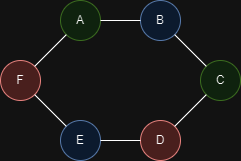

The diagram above was exported from draw.io. Its source (the exported page's mxGraphModel, read from the mxfile embedded in the PNG):
<mxGraphModel dx="794" dy="458" grid="1" gridSize="10" guides="1" tooltips="1" connect="1" arrows="1" fold="1" page="1" pageScale="1" pageWidth="850" pageHeight="1100" math="0" shadow="0">
  <root>
    <mxCell id="0" />
    <mxCell id="1" parent="0" />
    <mxCell id="ZFPSYvO3P4ZGq6UDVxS4-1" value="A" style="ellipse;whiteSpace=wrap;html=1;fillColor=#d5e8d4;strokeColor=#82b366;" vertex="1" parent="1">
      <mxGeometry x="280" y="160" width="40" height="40" as="geometry" />
    </mxCell>
    <mxCell id="ZFPSYvO3P4ZGq6UDVxS4-2" value="B" style="ellipse;whiteSpace=wrap;html=1;fillColor=#dae8fc;strokeColor=#6c8ebf;" vertex="1" parent="1">
      <mxGeometry x="360" y="160" width="40" height="40" as="geometry" />
    </mxCell>
    <mxCell id="ZFPSYvO3P4ZGq6UDVxS4-3" value="D" style="ellipse;whiteSpace=wrap;html=1;fillColor=#f8cecc;strokeColor=#b85450;" vertex="1" parent="1">
      <mxGeometry x="360" y="280" width="40" height="40" as="geometry" />
    </mxCell>
    <mxCell id="ZFPSYvO3P4ZGq6UDVxS4-4" value="C" style="ellipse;whiteSpace=wrap;html=1;fillColor=#d5e8d4;strokeColor=#82b366;" vertex="1" parent="1">
      <mxGeometry x="420" y="220" width="40" height="40" as="geometry" />
    </mxCell>
    <mxCell id="ZFPSYvO3P4ZGq6UDVxS4-9" value="F" style="ellipse;whiteSpace=wrap;html=1;fillColor=#f8cecc;strokeColor=#b85450;" vertex="1" parent="1">
      <mxGeometry x="220" y="220" width="40" height="40" as="geometry" />
    </mxCell>
    <mxCell id="ZFPSYvO3P4ZGq6UDVxS4-10" value="E" style="ellipse;whiteSpace=wrap;html=1;fillColor=#dae8fc;strokeColor=#6c8ebf;" vertex="1" parent="1">
      <mxGeometry x="280" y="280" width="40" height="40" as="geometry" />
    </mxCell>
    <mxCell id="ZFPSYvO3P4ZGq6UDVxS4-11" value="" style="endArrow=none;html=1;rounded=0;exitX=1;exitY=0;exitDx=0;exitDy=0;entryX=0;entryY=1;entryDx=0;entryDy=0;" edge="1" parent="1" source="ZFPSYvO3P4ZGq6UDVxS4-9" target="ZFPSYvO3P4ZGq6UDVxS4-1">
      <mxGeometry width="50" height="50" relative="1" as="geometry">
        <mxPoint x="380" y="270" as="sourcePoint" />
        <mxPoint x="430" y="220" as="targetPoint" />
      </mxGeometry>
    </mxCell>
    <mxCell id="ZFPSYvO3P4ZGq6UDVxS4-12" value="" style="endArrow=none;html=1;rounded=0;exitX=1;exitY=0.5;exitDx=0;exitDy=0;entryX=0;entryY=0.5;entryDx=0;entryDy=0;" edge="1" parent="1" source="ZFPSYvO3P4ZGq6UDVxS4-1" target="ZFPSYvO3P4ZGq6UDVxS4-2">
      <mxGeometry width="50" height="50" relative="1" as="geometry">
        <mxPoint x="380" y="270" as="sourcePoint" />
        <mxPoint x="430" y="220" as="targetPoint" />
      </mxGeometry>
    </mxCell>
    <mxCell id="ZFPSYvO3P4ZGq6UDVxS4-13" value="" style="endArrow=none;html=1;rounded=0;exitX=0;exitY=0;exitDx=0;exitDy=0;entryX=1;entryY=1;entryDx=0;entryDy=0;" edge="1" parent="1" source="ZFPSYvO3P4ZGq6UDVxS4-4" target="ZFPSYvO3P4ZGq6UDVxS4-2">
      <mxGeometry width="50" height="50" relative="1" as="geometry">
        <mxPoint x="290" y="170" as="sourcePoint" />
        <mxPoint x="370" y="170" as="targetPoint" />
      </mxGeometry>
    </mxCell>
    <mxCell id="ZFPSYvO3P4ZGq6UDVxS4-14" value="" style="endArrow=none;html=1;rounded=0;exitX=0;exitY=1;exitDx=0;exitDy=0;entryX=1;entryY=0;entryDx=0;entryDy=0;" edge="1" parent="1" source="ZFPSYvO3P4ZGq6UDVxS4-4" target="ZFPSYvO3P4ZGq6UDVxS4-3">
      <mxGeometry width="50" height="50" relative="1" as="geometry">
        <mxPoint x="436" y="236" as="sourcePoint" />
        <mxPoint x="404" y="184" as="targetPoint" />
      </mxGeometry>
    </mxCell>
    <mxCell id="ZFPSYvO3P4ZGq6UDVxS4-15" value="" style="endArrow=none;html=1;rounded=0;exitX=0;exitY=0.5;exitDx=0;exitDy=0;entryX=1;entryY=0.5;entryDx=0;entryDy=0;" edge="1" parent="1" source="ZFPSYvO3P4ZGq6UDVxS4-3" target="ZFPSYvO3P4ZGq6UDVxS4-10">
      <mxGeometry width="50" height="50" relative="1" as="geometry">
        <mxPoint x="476" y="264" as="sourcePoint" />
        <mxPoint x="444" y="306" as="targetPoint" />
      </mxGeometry>
    </mxCell>
    <mxCell id="ZFPSYvO3P4ZGq6UDVxS4-16" value="" style="endArrow=none;html=1;rounded=0;exitX=0;exitY=0;exitDx=0;exitDy=0;entryX=1;entryY=1;entryDx=0;entryDy=0;" edge="1" parent="1" source="ZFPSYvO3P4ZGq6UDVxS4-10" target="ZFPSYvO3P4ZGq6UDVxS4-9">
      <mxGeometry width="50" height="50" relative="1" as="geometry">
        <mxPoint x="410" y="320" as="sourcePoint" />
        <mxPoint x="330" y="320" as="targetPoint" />
      </mxGeometry>
    </mxCell>
  </root>
</mxGraphModel>